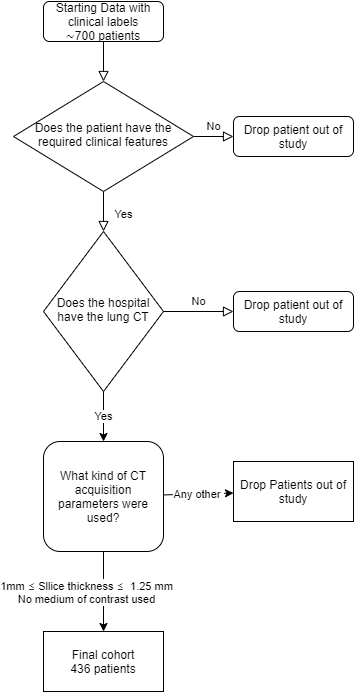

The diagram above was exported from draw.io. Its source (the exported page's mxGraphModel, read from the mxfile embedded in the PNG):
<mxGraphModel dx="2371" dy="1352" grid="1" gridSize="10" guides="1" tooltips="1" connect="1" arrows="1" fold="1" page="1" pageScale="1" pageWidth="827" pageHeight="1169" math="0" shadow="0">
  <root>
    <mxCell id="WIyWlLk6GJQsqaUBKTNV-0" />
    <mxCell id="WIyWlLk6GJQsqaUBKTNV-1" parent="WIyWlLk6GJQsqaUBKTNV-0" />
    <mxCell id="WIyWlLk6GJQsqaUBKTNV-2" value="" style="rounded=0;html=1;jettySize=auto;orthogonalLoop=1;fontSize=11;endArrow=block;endFill=0;endSize=8;strokeWidth=1;shadow=0;labelBackgroundColor=none;edgeStyle=orthogonalEdgeStyle;" parent="WIyWlLk6GJQsqaUBKTNV-1" source="WIyWlLk6GJQsqaUBKTNV-3" target="WIyWlLk6GJQsqaUBKTNV-6" edge="1">
      <mxGeometry relative="1" as="geometry" />
    </mxCell>
    <mxCell id="WIyWlLk6GJQsqaUBKTNV-3" value="Starting Data with clinical labels&lt;br&gt;∼700 patients" style="rounded=1;whiteSpace=wrap;html=1;fontSize=12;glass=0;strokeWidth=1;shadow=0;" parent="WIyWlLk6GJQsqaUBKTNV-1" vertex="1">
      <mxGeometry x="160" y="20" width="120" height="40" as="geometry" />
    </mxCell>
    <mxCell id="WIyWlLk6GJQsqaUBKTNV-4" value="Yes" style="rounded=0;html=1;jettySize=auto;orthogonalLoop=1;fontSize=11;endArrow=block;endFill=0;endSize=8;strokeWidth=1;shadow=0;labelBackgroundColor=none;edgeStyle=orthogonalEdgeStyle;" parent="WIyWlLk6GJQsqaUBKTNV-1" source="WIyWlLk6GJQsqaUBKTNV-6" target="WIyWlLk6GJQsqaUBKTNV-10" edge="1">
      <mxGeometry x="0.1429" y="20" relative="1" as="geometry">
        <mxPoint as="offset" />
      </mxGeometry>
    </mxCell>
    <mxCell id="WIyWlLk6GJQsqaUBKTNV-5" value="No" style="edgeStyle=orthogonalEdgeStyle;rounded=0;html=1;jettySize=auto;orthogonalLoop=1;fontSize=11;endArrow=block;endFill=0;endSize=8;strokeWidth=1;shadow=0;labelBackgroundColor=none;" parent="WIyWlLk6GJQsqaUBKTNV-1" source="WIyWlLk6GJQsqaUBKTNV-6" target="WIyWlLk6GJQsqaUBKTNV-7" edge="1">
      <mxGeometry y="10" relative="1" as="geometry">
        <mxPoint as="offset" />
      </mxGeometry>
    </mxCell>
    <mxCell id="WIyWlLk6GJQsqaUBKTNV-6" value="Does the patient have the required clinical features" style="rhombus;whiteSpace=wrap;html=1;shadow=0;fontFamily=Helvetica;fontSize=12;align=center;strokeWidth=1;spacing=6;spacingTop=-4;" parent="WIyWlLk6GJQsqaUBKTNV-1" vertex="1">
      <mxGeometry x="130" y="100" width="180" height="110" as="geometry" />
    </mxCell>
    <mxCell id="WIyWlLk6GJQsqaUBKTNV-7" value="Drop patient out of study" style="rounded=1;whiteSpace=wrap;html=1;fontSize=12;glass=0;strokeWidth=1;shadow=0;" parent="WIyWlLk6GJQsqaUBKTNV-1" vertex="1">
      <mxGeometry x="350" y="135" width="120" height="40" as="geometry" />
    </mxCell>
    <mxCell id="WIyWlLk6GJQsqaUBKTNV-9" value="No" style="edgeStyle=orthogonalEdgeStyle;rounded=0;html=1;jettySize=auto;orthogonalLoop=1;fontSize=11;endArrow=block;endFill=0;endSize=8;strokeWidth=1;shadow=0;labelBackgroundColor=none;" parent="WIyWlLk6GJQsqaUBKTNV-1" source="WIyWlLk6GJQsqaUBKTNV-10" target="WIyWlLk6GJQsqaUBKTNV-12" edge="1">
      <mxGeometry y="10" relative="1" as="geometry">
        <mxPoint as="offset" />
      </mxGeometry>
    </mxCell>
    <mxCell id="PFujJdniClRvbeE_sGsB-4" value="Yes" style="edgeStyle=none;rounded=0;orthogonalLoop=1;jettySize=auto;html=1;exitX=0.5;exitY=1;exitDx=0;exitDy=0;" parent="WIyWlLk6GJQsqaUBKTNV-1" source="WIyWlLk6GJQsqaUBKTNV-10" target="WIyWlLk6GJQsqaUBKTNV-11" edge="1">
      <mxGeometry relative="1" as="geometry" />
    </mxCell>
    <mxCell id="WIyWlLk6GJQsqaUBKTNV-10" value="Does the hospital have the lung CT" style="rhombus;whiteSpace=wrap;html=1;shadow=0;fontFamily=Helvetica;fontSize=12;align=center;strokeWidth=1;spacing=6;spacingTop=-4;" parent="WIyWlLk6GJQsqaUBKTNV-1" vertex="1">
      <mxGeometry x="160" y="250" width="120" height="160" as="geometry" />
    </mxCell>
    <mxCell id="PFujJdniClRvbeE_sGsB-5" value="1mm&amp;nbsp;&lt;span style=&quot;color: rgb(55 , 54 , 55) ; font-family: &amp;#34;source sans pro&amp;#34; , &amp;#34;roboto&amp;#34; , &amp;#34;san francisco&amp;#34; , &amp;#34;segoe ui&amp;#34; , sans-serif&quot;&gt;≤&amp;nbsp;&lt;/span&gt;Sllice thickness&amp;nbsp;&lt;span style=&quot;color: rgb(55 , 54 , 55) ; font-family: &amp;#34;source sans pro&amp;#34; , &amp;#34;roboto&amp;#34; , &amp;#34;san francisco&amp;#34; , &amp;#34;segoe ui&amp;#34; , sans-serif&quot;&gt;≤&amp;nbsp;&lt;/span&gt;&amp;nbsp;1.25 mm&lt;br&gt;No medium of contrast used" style="edgeStyle=none;rounded=0;orthogonalLoop=1;jettySize=auto;html=1;" parent="WIyWlLk6GJQsqaUBKTNV-1" source="WIyWlLk6GJQsqaUBKTNV-11" target="PFujJdniClRvbeE_sGsB-6" edge="1">
      <mxGeometry x="-0.0023" y="-17" relative="1" as="geometry">
        <mxPoint x="370" y="575" as="targetPoint" />
        <mxPoint y="1" as="offset" />
      </mxGeometry>
    </mxCell>
    <mxCell id="PFujJdniClRvbeE_sGsB-7" value="Any other&amp;nbsp;" style="edgeStyle=none;rounded=0;orthogonalLoop=1;jettySize=auto;html=1;" parent="WIyWlLk6GJQsqaUBKTNV-1" source="WIyWlLk6GJQsqaUBKTNV-11" target="PFujJdniClRvbeE_sGsB-8" edge="1">
      <mxGeometry relative="1" as="geometry">
        <mxPoint x="220" y="730" as="targetPoint" />
      </mxGeometry>
    </mxCell>
    <mxCell id="WIyWlLk6GJQsqaUBKTNV-11" value="What kind of CT acquisition parameters were used?" style="rounded=1;whiteSpace=wrap;html=1;fontSize=12;glass=0;strokeWidth=1;shadow=0;" parent="WIyWlLk6GJQsqaUBKTNV-1" vertex="1">
      <mxGeometry x="160" y="460" width="120" height="110" as="geometry" />
    </mxCell>
    <mxCell id="WIyWlLk6GJQsqaUBKTNV-12" value="Drop patient out of study" style="rounded=1;whiteSpace=wrap;html=1;fontSize=12;glass=0;strokeWidth=1;shadow=0;" parent="WIyWlLk6GJQsqaUBKTNV-1" vertex="1">
      <mxGeometry x="350" y="310" width="120" height="40" as="geometry" />
    </mxCell>
    <mxCell id="PFujJdniClRvbeE_sGsB-6" value="Final cohort&lt;br&gt;436&amp;nbsp;patients" style="rounded=0;whiteSpace=wrap;html=1;" parent="WIyWlLk6GJQsqaUBKTNV-1" vertex="1">
      <mxGeometry x="160" y="650" width="120" height="60" as="geometry" />
    </mxCell>
    <mxCell id="PFujJdniClRvbeE_sGsB-8" value="Drop Patients out of study" style="rounded=0;whiteSpace=wrap;html=1;" parent="WIyWlLk6GJQsqaUBKTNV-1" vertex="1">
      <mxGeometry x="350" y="480" width="120" height="60" as="geometry" />
    </mxCell>
  </root>
</mxGraphModel>